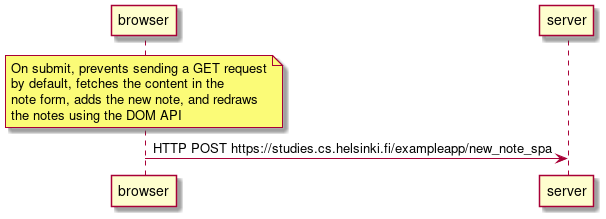

The diagram above was rendered by PlantUML. Its source (embedded in the PNG):
@startuml
note over browser
  On submit, prevents sending a GET request
  by default, fetches the content in the
  note form, adds the new note, and redraws
  the notes using the DOM API
end note
browser->server: HTTP POST https://studies.cs.helsinki.fi/exampleapp/new_note_spa
@enduml